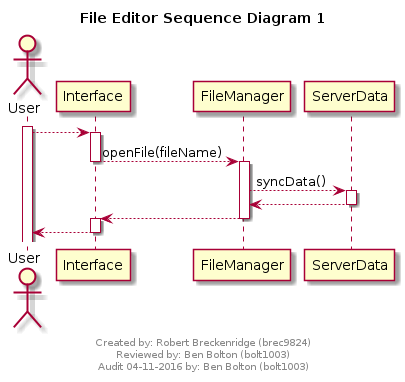

The diagram above was rendered by PlantUML. Its source (embedded in the PNG):
@startuml
scale max 700 width

title File Editor Sequence Diagram 1

footer
Created by: Robert Breckenridge (brec9824) 
Reviewed by: Ben Bolton (bolt1003)
Audit 04-11-2016 by: Ben Bolton (bolt1003)
endfooter

actor User

activate User
User --> Interface
activate Interface

'''''''''''''''''''''''
'Open file
'''''''''''''''''''''''

Interface --> FileManager : openFile(fileName)
deactivate Interface

activate FileManager
FileManager --> ServerData : syncData()

activate ServerData
ServerData --> FileManager
deactivate ServerData

FileManager --> Interface
deactivate FileManager
activate Interface



Interface --> User
deactivate Interface

@enduml